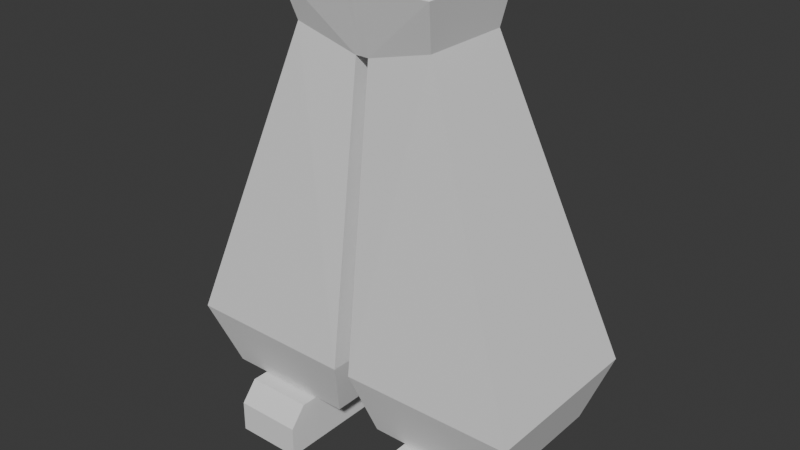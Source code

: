 # Source: Char.blend  (saved by Blender 5.2.44; exported with 4.5.12 LTS)
import bpy
from mathutils import Matrix  # noqa: F401  (used for matrix-valued properties, if any)

bpy.ops.wm.read_factory_settings(use_empty=True)
scene = bpy.context.scene
scene.name = 'Scene'

# ---- collections
col_collection = bpy.data.collections.new('Collection'); scene.collection.children.link(col_collection)

# ---- world
world_world = bpy.data.worlds.new('World'); scene.world = world_world
world_world.use_nodes = True; world_world.node_tree.nodes.clear()
_N = world_world.node_tree.nodes; _L = world_world.node_tree.links
n0 = _N.new('ShaderNodeOutputWorld'); n0.name = 'World Output'; n0.location = (200, 100)
n1 = _N.new('ShaderNodeBackground'); n1.name = 'Background'; n1.location = (-200, 100)
n1.inputs[0].default_value = (0.05088, 0.05088, 0.05088, 1.0)
_L.new(n1.outputs[0], n0.inputs[0])
n0.is_active_output = True
world_world.color = (0.05088, 0.05088, 0.05088)
world_world.sun_shadow_jitter_overblur = 0.0

# ---- meshes
me_cube_001 = bpy.data.meshes.new('Cube.001')
me_cube_001.from_pydata([(-2.423, -0.7735, 7.886), (-2.824, -1.167, 9.052), (-2.423, -0.06273, 7.886), (-2.824, 1.795, 9.052), (-1.669, -0.7735, 7.886), (-1.275, -1.167, 9.052), (-1.669, -0.06273, 7.886), (-1.275, 1.795, 9.052), (-2.821, -1.167, 8.336), (-2.821, 1.795, 8.336), (-1.275, 1.795, 8.336), (-1.275, -1.167, 8.336), (-2.817, 1.423, 7.886), (-2.817, -1.167, 7.886), (-1.275, 1.423, 7.886), (-1.275, -1.167, 7.886), (-2.423, -0.06273, 7.486), (-2.423, -0.7735, 7.486), (-1.669, -0.06273, 7.486), (-1.669, -0.7735, 7.486), (-0.5383, 1.062, 7.85), (-0.1882, 1.544, 6.412), (-0.5383, -2.05, 7.85), (-0.1882, -2.472, 6.412), (-3.588, 1.062, 7.85), (-4.09, 1.544, 6.373), (-3.588, -2.05, 7.85), (-4.09, -2.472, 6.373), (-0.1497, 0.7509, -0.1583), (-0.1497, -1.31, -0.1583), (-1.609, 0.7509, -0.5404), (-1.609, -1.31, -0.5404), (-0.1497, -1.31, -0.1583), (-0.1497, 0.7509, -0.1583), (0.0, -1.31, -0.167), (0.0, 0.7509, -0.167), (-0.1497, 1.059, -1.538), (-0.1497, -1.468, -1.545), (-1.801, 1.059, -1.579), (-1.801, -1.468, -1.587), (-0.1497, -1.468, -1.545), (-0.1497, 1.059, -1.538), (5.96e-08, -1.468, -1.534), (5.96e-08, 1.059, -1.526)], [], [(8, 1, 3, 9), (9, 3, 7, 10), (10, 7, 5, 11), (11, 5, 1, 8), (4, 0, 17, 19), (7, 3, 1, 5), (15, 11, 8, 13), (14, 10, 11, 15), (12, 9, 10, 14), (13, 8, 9, 12), (2, 0, 13, 12), (6, 2, 12, 14), (4, 6, 14, 15), (0, 4, 15, 13), (16, 18, 19, 17), (2, 6, 18, 16), (6, 4, 19, 18), (0, 2, 16, 17), (20, 21, 23, 22), (22, 23, 27, 26), (26, 27, 25, 24), (24, 25, 21, 20), (22, 26, 24, 20), (25, 27, 31, 30), (31, 29, 28, 30), (23, 21, 28, 29), (21, 25, 30, 28), (27, 23, 29, 31), (29, 28, 33, 32), (32, 33, 35, 34), (28, 30, 38, 36), (31, 29, 37, 39), (32, 34, 42, 40), (35, 33, 41, 43), (31, 30, 38, 39)])
_uv = me_cube_001.uv_layers.new(name='UVMap')
_uv.uv.foreach_set('vector', [0.5, 0.0, 0.625, 0.0, 0.625, 0.25, 0.5, 0.25, 0.5, 0.25, 0.625, 0.25, 0.625, 0.5, 0.5, 0.5, 0.5, 0.5, 0.625, 0.5, 0.625, 0.75, 0.5, 0.75, 0.5, 0.75, 0.625, 0.75, 0.625, 1.0, 0.5, 1.0, 0.3111, 0.712, 0.1889, 0.712, 0.1889, 0.712, 0.3111, 0.712, 0.625, 0.5, 0.875, 0.5, 0.875, 0.75, 0.625, 0.75, 0.375, 0.75, 0.5, 0.75, 0.5, 1.0, 0.375, 1.0, 0.375, 0.5, 0.5, 0.5, 0.5, 0.75, 0.375, 0.75, 0.375, 0.25, 0.5, 0.25, 0.5, 0.5, 0.375, 0.5, 0.375, 0.0, 0.5, 0.0, 0.5, 0.25, 0.375, 0.25, 0.1889, 0.6434, 0.1889, 0.712, 0.125, 0.75, 0.125, 0.5, 0.3111, 0.6434, 0.1889, 0.6434, 0.125, 0.5, 0.375, 0.5, 0.3111, 0.712, 0.3111, 0.6434, 0.375, 0.5, 0.375, 0.75, 0.1889, 0.712, 0.3111, 0.712, 0.375, 0.75, 0.125, 0.75, 0.1889, 0.6434, 0.3111, 0.6434, 0.3111, 0.712, 0.1889, 0.712, 0.1889, 0.6434, 0.3111, 0.6434, 0.3111, 0.6434, 0.1889, 0.6434, 0.3111, 0.6434, 0.3111, 0.712, 0.3111, 0.712, 0.3111, 0.6434, 0.1889, 0.712, 0.1889, 0.6434, 0.1889, 0.6434, 0.1889, 0.712, 0.375, 0.0, 0.625, 0.0, 0.625, 0.25, 0.375, 0.25, 0.375, 0.25, 0.625, 0.25, 0.625, 0.5, 0.375, 0.5, 0.375, 0.5, 0.625, 0.5, 0.625, 0.75, 0.375, 0.75, 0.375, 0.75, 0.625, 0.75, 0.625, 1.0, 0.375, 1.0, 0.125, 0.5, 0.375, 0.5, 0.375, 0.75, 0.125, 0.75, 0.625, 0.75, 0.625, 0.5, 0.625, 0.5, 0.625, 0.75, 0.625, 0.5, 0.875, 0.5, 0.875, 0.75, 0.625, 0.75, 0.625, 0.25, 0.625, 0.0, 0.625, 0.0, 0.625, 0.25, 0.625, 1.0, 0.625, 0.75, 0.625, 0.75, 0.625, 1.0, 0.625, 0.5, 0.625, 0.25, 0.625, 0.25, 0.625, 0.5, 0.875, 0.5, 0.875, 0.75, 0.875, 0.75, 0.875, 0.5, 0.875, 0.5, 0.875, 0.75, 0.875, 0.75, 0.875, 0.5, 0.875, 0.75, 0.625, 0.75, 0.625, 0.75, 0.875, 0.75, 0.625, 0.5, 0.875, 0.5, 0.875, 0.5, 0.625, 0.5, 0.875, 0.5, 0.875, 0.5, 0.875, 0.5, 0.875, 0.5, 0.875, 0.75, 0.875, 0.75, 0.875, 0.75, 0.875, 0.75, 0.625, 0.5, 0.625, 0.75, 0.625, 0.75, 0.625, 0.5])
me_cube_001.update()

# ---- objects
ob_empty = bpy.data.objects.new('Empty', None)
ob_empty_001 = bpy.data.objects.new('Empty.001', None)
ob_cube = bpy.data.objects.new('Cube', me_cube_001)

# ---- transforms, parenting, visibility, modifiers, constraints
ob_empty.location = (1.154, 0.0, 0.0)
ob_empty.rotation_euler = (1.571, 0.0, 0.0)
ob_empty.empty_display_type = 'IMAGE'
ob_empty.empty_display_size = 4.101
ob_empty.empty_image_depth = 'FRONT'
ob_empty.show_empty_image_perspective = False
ob_empty.use_empty_image_alpha = True
ob_empty.color = (1.0, 1.0, 1.0, 0.3)
ob_empty_001.location = (0.0, -1.424, 0.0)
ob_empty_001.rotation_euler = (1.571, 0.0, 1.571)
ob_empty_001.empty_display_type = 'IMAGE'
ob_empty_001.empty_display_size = 4.101
ob_empty_001.empty_image_depth = 'FRONT'
ob_empty_001.show_empty_image_perspective = False
ob_empty_001.use_empty_image_alpha = True
ob_empty_001.color = (1.0, 1.0, 1.0, 0.3)
ob_cube.location = (0.0, 0.0, 0.0)
ob_cube.scale = (-0.1018, -0.1018, -0.1018)
_m = ob_cube.modifiers.new('Mirror', 'MIRROR')

# ---- collection membership
col_collection.objects.link(ob_empty)
col_collection.objects.link(ob_empty_001)
col_collection.objects.link(ob_cube)

# ---- scene / render settings (as saved in the file)
scene.frame_start = 1; scene.frame_end = 250; scene.frame_set(1)
scene.render.engine = 'BLENDER_EEVEE_NEXT'
scene.render.bake_bias = 0.0
scene.render.bake_samples = 0
scene.render.compositor_device = 'GPU'
scene.eevee.use_volume_custom_range = False
scene.eevee.fast_gi_thickness_near = 0.1
scene.eevee.fast_gi_thickness_far = 0.0
scene.eevee.ray_tracing_options.screen_trace_thickness = 0.1
bpy.context.view_layer.update()

# ---- added for rendering (the .blend has no active camera and no usable light): camera, sun
cam_auto = bpy.data.cameras.new('AutoCamera')
cam_auto.lens = 50.0
cam_auto.sensor_width = 36.0
cam_auto.clip_end = 1000.0
ob_auto_camera = bpy.data.objects.new('AutoCamera', cam_auto)
scene.collection.objects.link(ob_auto_camera)
ob_auto_camera.location = (1.32681, -1.5577, 0.681323)
ob_auto_camera.rotation_euler = (1.09748, -7.21219e-08, 0.694738)
scene.camera = ob_auto_camera
light_auto_sun = bpy.data.lights.new('AutoSun', 'SUN')
light_auto_sun.energy = 3.0
light_auto_sun.angle = 0.0523599
ob_auto_sun = bpy.data.objects.new('AutoSun', light_auto_sun)
scene.collection.objects.link(ob_auto_sun)
ob_auto_sun.rotation_euler = (0.872665, 0.174533, 0.523599)
bpy.context.view_layer.update()
